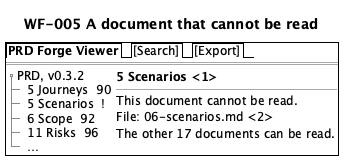

The diagram above was rendered by PlantUML. Its source (embedded in the PNG):
@startsalt
title WF-005 A document that cannot be read
{+
  {/ <b>PRD Forge Viewer</b> | [Search] | [Export] }
  ==
  {
    {T
     + PRD, v0.3.2
     ++ 5 Journeys  90
     ++ 5 Scenarios  !
     ++ 6 Scope  92
     ++ 11 Risks  96
     ++ …
    } | {
      <b>5 Scenarios <1>
      --
      This document cannot be read.
      File: 06-scenarios.md <2>
      The other 17 documents can be read.
    }
  }
}
@endsalt